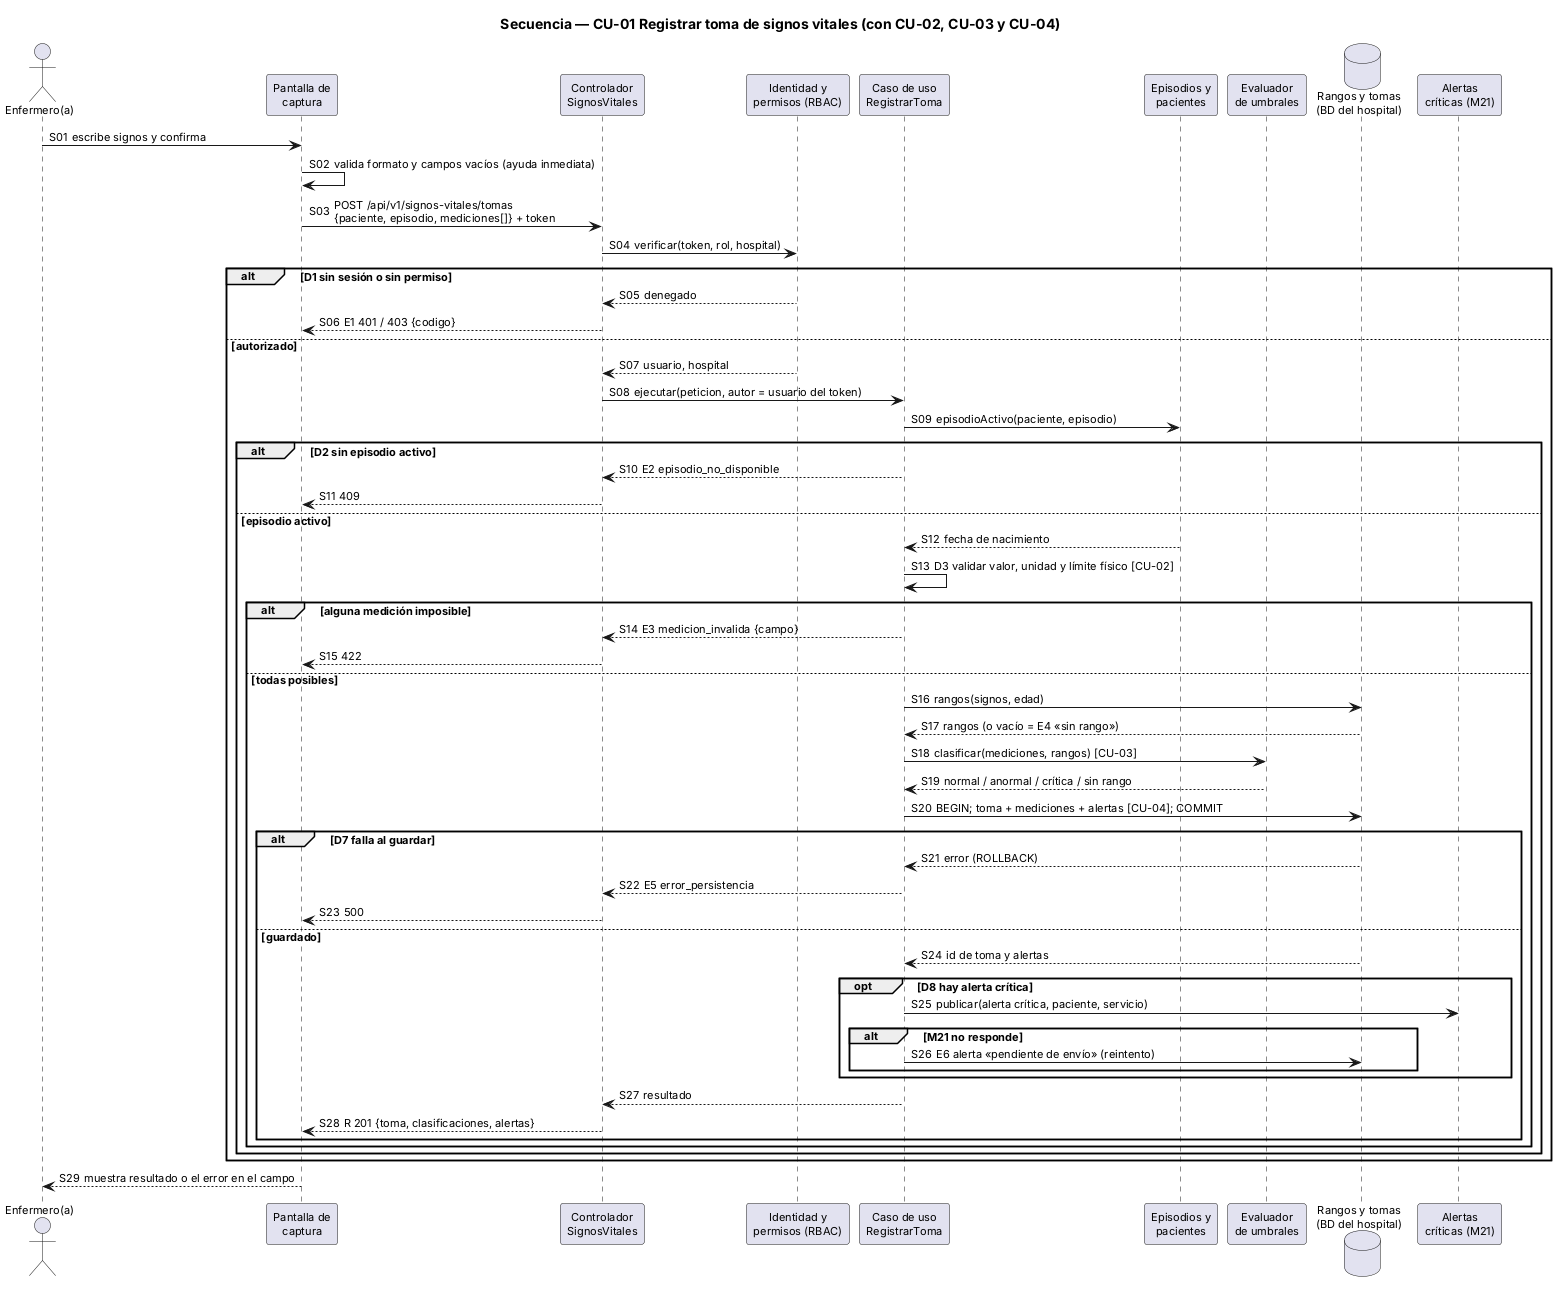

The diagram above was rendered by PlantUML. Its source (embedded in the PNG):
@startuml semana-01-secuencia
title Secuencia — CU-01 Registrar toma de signos vitales (con CU-02, CU-03 y CU-04)
skinparam defaultFontName Arial
skinparam defaultFontSize 11
skinparam shadowing false
skinparam sequenceMessageAlign left
autonumber "S00"

actor "Enfermero(a)" as Enf
participant "Pantalla de\ncaptura" as UI
participant "Controlador\nSignosVitales" as Ctl
participant "Identidad y\npermisos (RBAC)" as Rbac
participant "Caso de uso\nRegistrarToma" as CU
participant "Episodios y\npacientes" as Epi
participant "Evaluador\nde umbrales" as Ev
database "Rangos y tomas\n(BD del hospital)" as BD
participant "Alertas\ncríticas (M21)" as M21

Enf -> UI : escribe signos y confirma
UI -> UI : valida formato y campos vacíos (ayuda inmediata)
UI -> Ctl : POST /api/v1/signos-vitales/tomas\n{paciente, episodio, mediciones[]} + token
Ctl -> Rbac : verificar(token, rol, hospital)
alt D1 sin sesión o sin permiso
  Rbac --> Ctl : denegado
  Ctl --> UI : E1 401 / 403 {codigo}
else autorizado
  Rbac --> Ctl : usuario, hospital
  Ctl -> CU : ejecutar(peticion, autor = usuario del token)
  CU -> Epi : episodioActivo(paciente, episodio)
  alt D2 sin episodio activo
    CU --> Ctl : E2 episodio_no_disponible
    Ctl --> UI : 409
  else episodio activo
    Epi --> CU : fecha de nacimiento
    CU -> CU : D3 validar valor, unidad y límite físico [CU-02]
    alt alguna medición imposible
      CU --> Ctl : E3 medicion_invalida {campo}
      Ctl --> UI : 422
    else todas posibles
      CU -> BD : rangos(signos, edad)
      BD --> CU : rangos (o vacío = E4 «sin rango»)
      CU -> Ev : clasificar(mediciones, rangos) [CU-03]
      Ev --> CU : normal / anormal / crítica / sin rango
      CU -> BD : BEGIN; toma + mediciones + alertas [CU-04]; COMMIT
      alt D7 falla al guardar
        BD --> CU : error (ROLLBACK)
        CU --> Ctl : E5 error_persistencia
        Ctl --> UI : 500
      else guardado
        BD --> CU : id de toma y alertas
        opt D8 hay alerta crítica
          CU -> M21 : publicar(alerta crítica, paciente, servicio)
          alt M21 no responde
            CU -> BD : E6 alerta «pendiente de envío» (reintento)
          end
        end
        CU --> Ctl : resultado
        Ctl --> UI : R 201 {toma, clasificaciones, alertas}
      end
    end
  end
end
UI --> Enf : muestra resultado o el error en el campo
@enduml